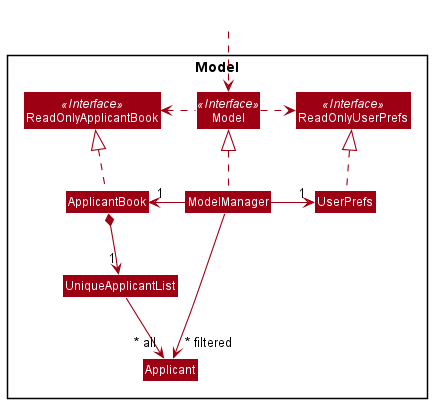

The diagram above was rendered by PlantUML. Its source (embedded in the PNG):
@startuml
!include style.puml
skinparam arrowThickness 1.1
skinparam arrowColor MODEL_COLOR
skinparam classBackgroundColor MODEL_COLOR

Package Model <<Rectangle>>{
Interface ReadOnlyApplicantBook <<Interface>>
Interface ReadOnlyUserPrefs <<Interface>>
Interface Model <<Interface>>
Class ApplicantBook
Class ReadOnlyApplicantBook
Class Model
Class ModelManager
Class UserPrefs
Class ReadOnlyUserPrefs


Class UniqueApplicantList
Class Applicant

}
Class HiddenOutside #FFFFFF
HiddenOutside ..> Model

ApplicantBook .up.|> ReadOnlyApplicantBook
ModelManager .up.|> Model
Model .right.> ReadOnlyUserPrefs
Model .left.> ReadOnlyApplicantBook
ModelManager -left-> "1" ApplicantBook
ModelManager -right-> "1" UserPrefs

UserPrefs .up.|> ReadOnlyUserPrefs

ApplicantBook *--> "1" UniqueApplicantList
UniqueApplicantList --> "~* all" Applicant

ModelManager -->"~* filtered" Applicant
@enduml